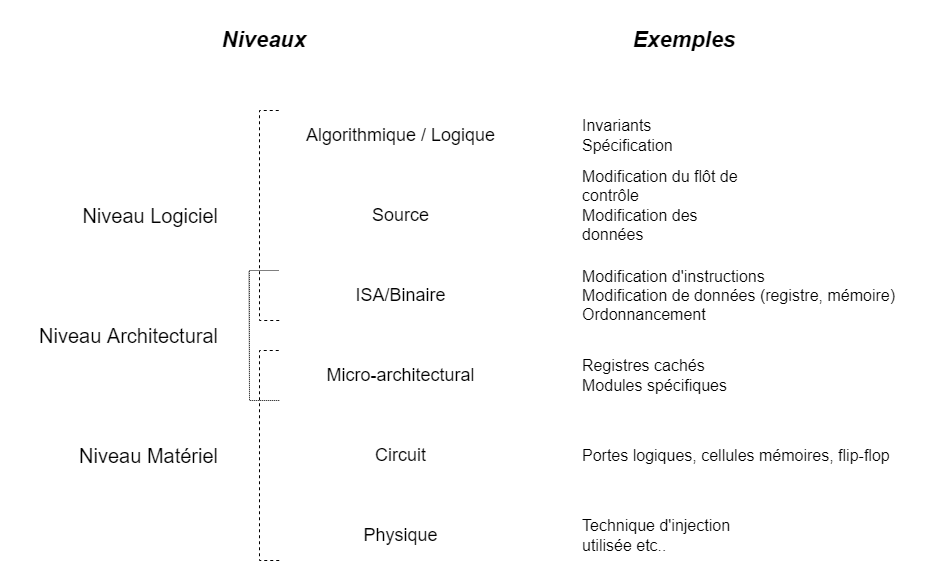

The diagram above was exported from draw.io. Its source (the exported page's mxGraphModel, read from the mxfile embedded in the PNG):
<mxGraphModel dx="1929" dy="1025" grid="1" gridSize="10" guides="1" tooltips="1" connect="1" arrows="1" fold="1" page="1" pageScale="1" pageWidth="827" pageHeight="1169" math="0" shadow="0">
  <root>
    <mxCell id="0" />
    <mxCell id="1" parent="0" />
    <mxCell id="Nm02usdFvJ38662xROMI-1" value="Algorithmique / Logique" style="text;html=1;strokeColor=none;fillColor=none;align=center;verticalAlign=middle;whiteSpace=wrap;rounded=0;fontSize=18;" parent="1" vertex="1">
      <mxGeometry x="-61.25" y="160" width="242.5" height="50" as="geometry" />
    </mxCell>
    <mxCell id="Nm02usdFvJ38662xROMI-3" value="Modification du flôt de contrôle&lt;br style=&quot;font-size: 16px;&quot;&gt;Modification des données" style="text;html=1;strokeColor=none;fillColor=none;align=left;verticalAlign=middle;whiteSpace=wrap;rounded=0;fontSize=16;" parent="1" vertex="1">
      <mxGeometry x="240" y="240" width="180" height="30" as="geometry" />
    </mxCell>
    <mxCell id="Nm02usdFvJ38662xROMI-6" value="Invariants&lt;br style=&quot;font-size: 16px;&quot;&gt;Spécification" style="text;html=1;strokeColor=none;fillColor=none;align=left;verticalAlign=middle;whiteSpace=wrap;rounded=0;fontSize=16;" parent="1" vertex="1">
      <mxGeometry x="240" y="152.5" width="310" height="65" as="geometry" />
    </mxCell>
    <mxCell id="Nm02usdFvJ38662xROMI-7" value="Modification d'instructions&lt;br style=&quot;font-size: 16px&quot;&gt;Modification de données (registre, mémoire)&lt;br&gt;Ordonnancement" style="text;html=1;strokeColor=none;fillColor=none;align=left;verticalAlign=middle;whiteSpace=wrap;rounded=0;fontSize=16;" parent="1" vertex="1">
      <mxGeometry x="240" y="320" width="360" height="50" as="geometry" />
    </mxCell>
    <mxCell id="Nm02usdFvJ38662xROMI-10" value="Technique d'injection utilisée etc.." style="text;html=1;strokeColor=none;fillColor=none;align=left;verticalAlign=middle;whiteSpace=wrap;rounded=0;fontSize=16;" parent="1" vertex="1">
      <mxGeometry x="240" y="570" width="200" height="30" as="geometry" />
    </mxCell>
    <mxCell id="Nm02usdFvJ38662xROMI-11" value="Portes logiques, cellules mémoires, flip-flop" style="text;html=1;strokeColor=none;fillColor=none;align=left;verticalAlign=middle;whiteSpace=wrap;rounded=0;fontSize=16;" parent="1" vertex="1">
      <mxGeometry x="240" y="490" width="360" height="30" as="geometry" />
    </mxCell>
    <mxCell id="Nm02usdFvJ38662xROMI-13" value="&lt;i style=&quot;font-size: 22px&quot;&gt;Exemples&lt;/i&gt;" style="text;html=1;strokeColor=none;fillColor=none;align=center;verticalAlign=middle;whiteSpace=wrap;rounded=0;fontSize=22;fontStyle=1" parent="1" vertex="1">
      <mxGeometry x="274" y="75" width="140" height="30" as="geometry" />
    </mxCell>
    <mxCell id="Nm02usdFvJ38662xROMI-18" value="Niveau Logiciel" style="text;html=1;strokeColor=none;fillColor=none;align=right;verticalAlign=middle;whiteSpace=wrap;rounded=0;fontSize=20;" parent="1" vertex="1">
      <mxGeometry x="-270" y="250" width="150" height="30" as="geometry" />
    </mxCell>
    <mxCell id="Nm02usdFvJ38662xROMI-24" value="" style="endArrow=none;html=1;rounded=0;dashed=1;dashPattern=1 1;fontSize=20;exitX=0;exitY=1;exitDx=0;exitDy=0;" parent="1" source="w1Y8zHKmH-cRLYdfv-yx-5" edge="1">
      <mxGeometry width="50" height="50" relative="1" as="geometry">
        <mxPoint x="-61.25" y="400" as="sourcePoint" />
        <mxPoint x="-61.25" y="320" as="targetPoint" />
        <Array as="points">
          <mxPoint x="-91" y="450" />
          <mxPoint x="-91.25" y="320" />
        </Array>
      </mxGeometry>
    </mxCell>
    <mxCell id="Nm02usdFvJ38662xROMI-25" value="Niveau Architectural" style="text;html=1;strokeColor=none;fillColor=none;align=right;verticalAlign=middle;whiteSpace=wrap;rounded=0;fontSize=20;" parent="1" vertex="1">
      <mxGeometry x="-340" y="370" width="220" height="30" as="geometry" />
    </mxCell>
    <mxCell id="Nm02usdFvJ38662xROMI-26" value="" style="endArrow=none;html=1;rounded=0;dashed=1;fontSize=20;exitX=0;exitY=1;exitDx=0;exitDy=0;entryX=0;entryY=0;entryDx=0;entryDy=0;" parent="1" source="w1Y8zHKmH-cRLYdfv-yx-4" target="Nm02usdFvJ38662xROMI-1" edge="1">
      <mxGeometry width="50" height="50" relative="1" as="geometry">
        <mxPoint x="-61.25" y="250" as="sourcePoint" />
        <mxPoint x="-61.25" y="120" as="targetPoint" />
        <Array as="points">
          <mxPoint x="-81" y="370" />
          <mxPoint x="-81" y="160" />
        </Array>
      </mxGeometry>
    </mxCell>
    <mxCell id="Nm02usdFvJ38662xROMI-28" value="Niveau Matériel" style="text;html=1;strokeColor=none;fillColor=none;align=right;verticalAlign=middle;whiteSpace=wrap;rounded=0;fontSize=20;" parent="1" vertex="1">
      <mxGeometry x="-270" y="490" width="150" height="30" as="geometry" />
    </mxCell>
    <mxCell id="Nm02usdFvJ38662xROMI-29" value="&lt;i style=&quot;font-size: 22px&quot;&gt;Niveaux&lt;/i&gt;" style="text;html=1;strokeColor=none;fillColor=none;align=center;verticalAlign=middle;whiteSpace=wrap;rounded=0;fontSize=22;fontStyle=1" parent="1" vertex="1">
      <mxGeometry x="-136" y="50" width="120" height="80" as="geometry" />
    </mxCell>
    <mxCell id="Nm02usdFvJ38662xROMI-31" value="Registres cachés&lt;br&gt;Modules spécifiques" style="text;html=1;strokeColor=none;fillColor=none;align=left;verticalAlign=middle;whiteSpace=wrap;rounded=0;fontSize=16;" parent="1" vertex="1">
      <mxGeometry x="240" y="410" width="330" height="30" as="geometry" />
    </mxCell>
    <mxCell id="w1Y8zHKmH-cRLYdfv-yx-3" value="Source" style="text;html=1;strokeColor=none;fillColor=none;align=center;verticalAlign=middle;whiteSpace=wrap;rounded=0;fontSize=18;" parent="1" vertex="1">
      <mxGeometry x="-61.25" y="240" width="242.5" height="50" as="geometry" />
    </mxCell>
    <mxCell id="w1Y8zHKmH-cRLYdfv-yx-4" value="ISA/Binaire" style="text;html=1;strokeColor=none;fillColor=none;align=center;verticalAlign=middle;whiteSpace=wrap;rounded=0;fontSize=18;" parent="1" vertex="1">
      <mxGeometry x="-61.25" y="320" width="242.5" height="50" as="geometry" />
    </mxCell>
    <mxCell id="w1Y8zHKmH-cRLYdfv-yx-5" value="Micro-architectural" style="text;html=1;strokeColor=none;fillColor=none;align=center;verticalAlign=middle;whiteSpace=wrap;rounded=0;fontSize=18;" parent="1" vertex="1">
      <mxGeometry x="-61.25" y="400" width="242.5" height="50" as="geometry" />
    </mxCell>
    <mxCell id="w1Y8zHKmH-cRLYdfv-yx-6" value="Circuit" style="text;html=1;strokeColor=none;fillColor=none;align=center;verticalAlign=middle;whiteSpace=wrap;rounded=0;fontSize=18;" parent="1" vertex="1">
      <mxGeometry x="-61.25" y="480" width="242.5" height="50" as="geometry" />
    </mxCell>
    <mxCell id="w1Y8zHKmH-cRLYdfv-yx-7" value="Physique" style="text;html=1;strokeColor=none;fillColor=none;align=center;verticalAlign=middle;whiteSpace=wrap;rounded=0;fontSize=18;" parent="1" vertex="1">
      <mxGeometry x="-61.25" y="560" width="242.5" height="50" as="geometry" />
    </mxCell>
    <mxCell id="w1Y8zHKmH-cRLYdfv-yx-8" value="" style="endArrow=none;html=1;rounded=0;dashed=1;fontSize=20;exitX=0;exitY=1;exitDx=0;exitDy=0;entryX=0;entryY=0;entryDx=0;entryDy=0;" parent="1" edge="1">
      <mxGeometry width="50" height="50" relative="1" as="geometry">
        <mxPoint x="-61.25" y="610" as="sourcePoint" />
        <mxPoint x="-61.24999999999977" y="400" as="targetPoint" />
        <Array as="points">
          <mxPoint x="-81" y="610" />
          <mxPoint x="-81" y="400" />
        </Array>
      </mxGeometry>
    </mxCell>
    <mxCell id="-oRlIiw6jXXGWgTRm4jr-1" style="edgeStyle=orthogonalEdgeStyle;rounded=0;orthogonalLoop=1;jettySize=auto;html=1;exitX=0.5;exitY=1;exitDx=0;exitDy=0;" parent="1" source="Nm02usdFvJ38662xROMI-25" target="Nm02usdFvJ38662xROMI-25" edge="1">
      <mxGeometry relative="1" as="geometry" />
    </mxCell>
  </root>
</mxGraphModel>